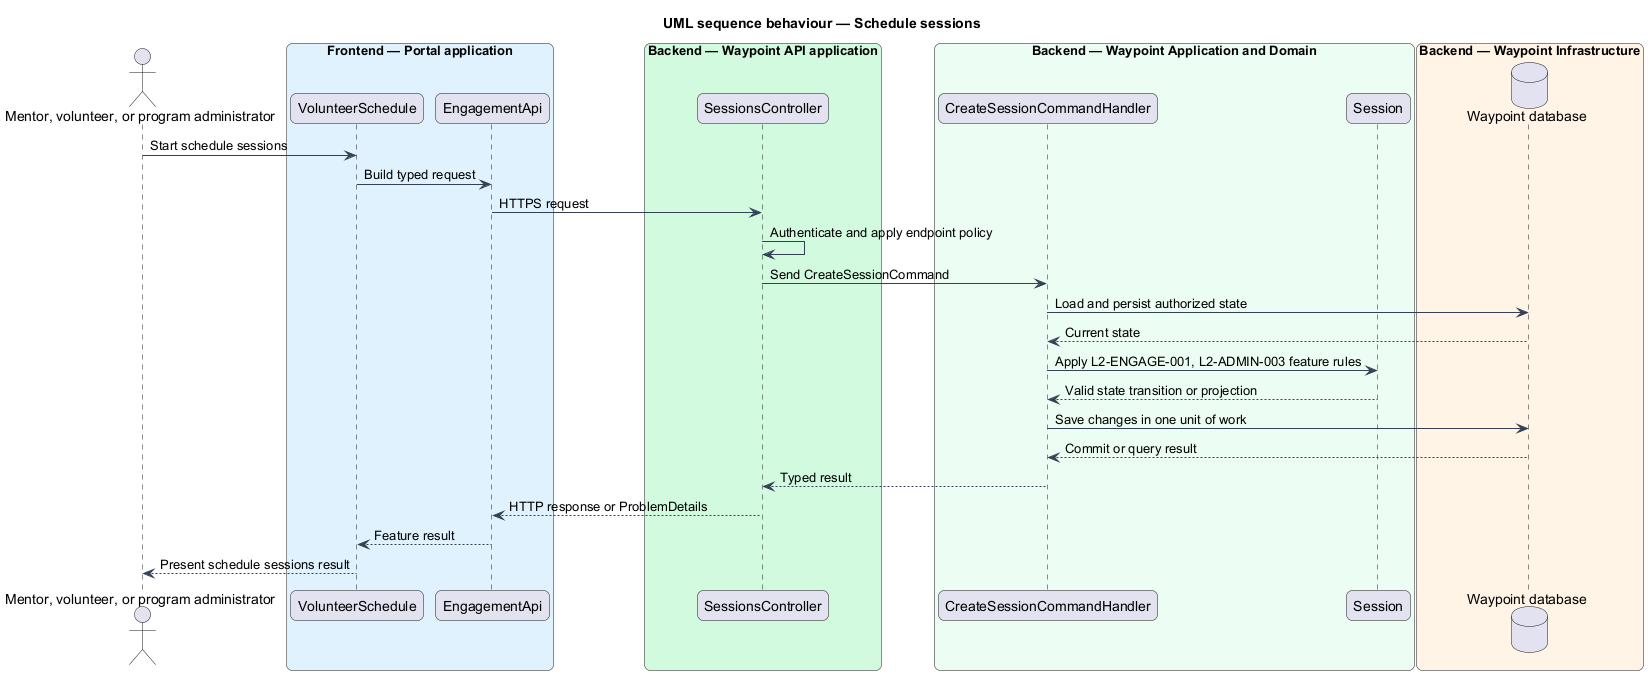

The diagram above was rendered by PlantUML. Its source (embedded in the PNG):
@startuml

title UML sequence behaviour — Schedule sessions
skinparam backgroundColor #FFFFFF
skinparam shadowing false
skinparam roundcorner 12
skinparam defaultFontName Arial
skinparam ArrowColor #344054
skinparam rectangle {
  BorderColor #344054
  FontColor #101828
}
skinparam package {
  BorderColor #667085
  FontColor #101828
  BackgroundColor #F9FAFB
}
actor "Mentor, volunteer, or program administrator" as actor
box "Frontend — Portal application" #E0F2FE
  participant "VolunteerSchedule" as page
  participant "EngagementApi" as client
end box
box "Backend — Waypoint API application" #D1FADF
  participant "SessionsController" as controller
end box
box "Backend — Waypoint Application and Domain" #ECFDF3
  participant "CreateSessionCommandHandler" as handler
  participant "Session" as entity
end box
box "Backend — Waypoint Infrastructure" #FFF4E5
  database "Waypoint database" as db
end box
actor -> page : Start schedule sessions
page -> client : Build typed request
client -> controller : HTTPS request
controller -> controller : Authenticate and apply endpoint policy
controller -> handler : Send CreateSessionCommand
handler -> db : Load and persist authorized state
db --> handler : Current state
handler -> entity : Apply L2-ENGAGE-001, L2-ADMIN-003 feature rules
entity --> handler : Valid state transition or projection
handler -> db : Save changes in one unit of work
db --> handler : Commit or query result
handler --> controller : Typed result
controller --> client : HTTP response or ProblemDetails
client --> page : Feature result
page --> actor : Present schedule sessions result
@enduml